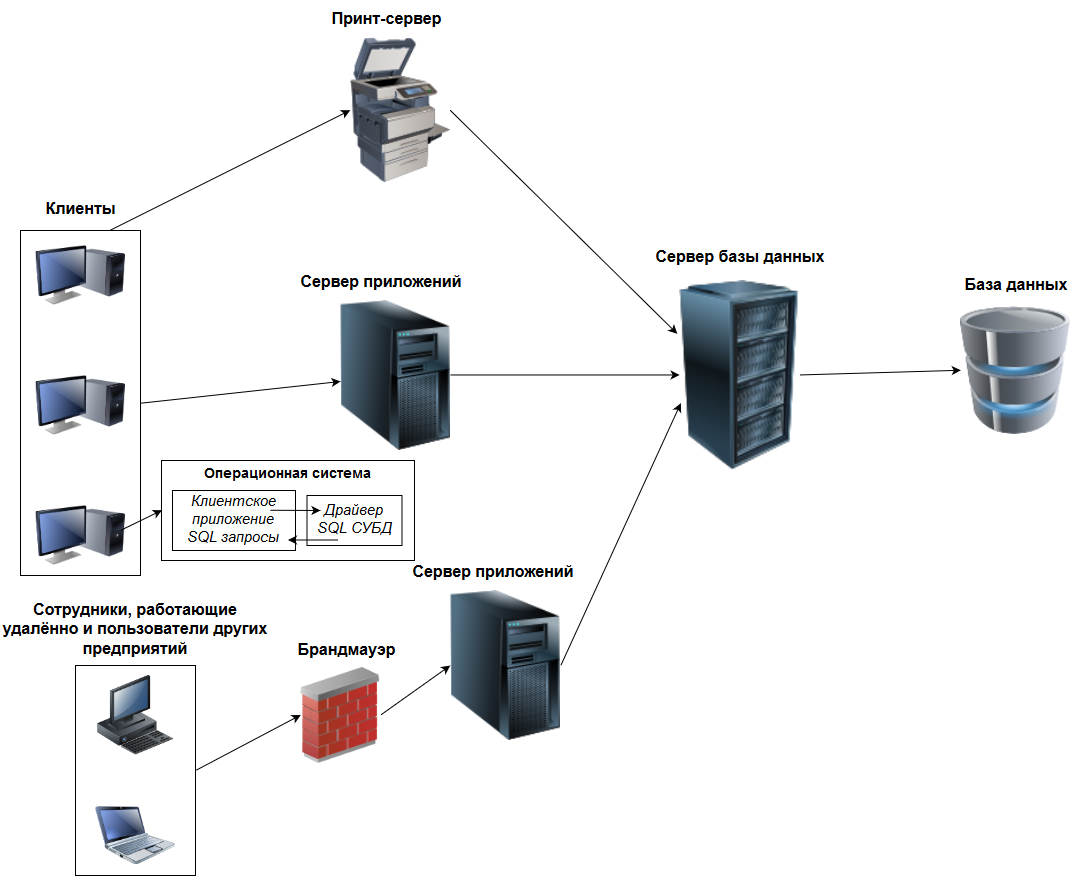

The diagram above was exported from draw.io. Its source (the exported page's mxGraphModel, read from the mxfile embedded in the PNG):
<mxGraphModel dx="1815" dy="612" grid="1" gridSize="10" guides="1" tooltips="1" connect="1" arrows="1" fold="1" page="1" pageScale="1" pageWidth="827" pageHeight="1169" math="0" shadow="0">
  <root>
    <mxCell id="0" />
    <mxCell id="1" parent="0" />
    <mxCell id="3otPL_giaiViSRvPZvuy-14" value="" style="image;html=1;labelBackgroundColor=#ffffff;image=img/lib/clip_art/networking/Firewall_02_128x128.png" vertex="1" parent="1">
      <mxGeometry x="-500" y="650" width="80" height="190" as="geometry" />
    </mxCell>
    <mxCell id="3otPL_giaiViSRvPZvuy-15" value="" style="image;html=1;labelBackgroundColor=#ffffff;image=img/lib/clip_art/computers/Server_Rack_128x128.png" vertex="1" parent="1">
      <mxGeometry x="-121" y="175" width="120" height="460" as="geometry" />
    </mxCell>
    <mxCell id="3otPL_giaiViSRvPZvuy-34" value="" style="endArrow=classic;html=1;entryX=0;entryY=0.5;entryDx=0;entryDy=0;exitX=0.75;exitY=0;exitDx=0;exitDy=0;" edge="1" parent="1" source="3otPL_giaiViSRvPZvuy-31" target="3otPL_giaiViSRvPZvuy-42">
      <mxGeometry width="50" height="50" relative="1" as="geometry">
        <mxPoint x="-640" y="205" as="sourcePoint" />
        <mxPoint x="-459.7058823529412" y="159.76470588235293" as="targetPoint" />
      </mxGeometry>
    </mxCell>
    <mxCell id="3otPL_giaiViSRvPZvuy-35" value="" style="group" vertex="1" connectable="0" parent="1">
      <mxGeometry x="-725" y="695" width="120" height="210" as="geometry" />
    </mxCell>
    <mxCell id="3otPL_giaiViSRvPZvuy-12" value="" style="image;html=1;labelBackgroundColor=#ffffff;image=img/lib/clip_art/computers/Netbook_128x128.png" vertex="1" parent="3otPL_giaiViSRvPZvuy-35">
      <mxGeometry x="20" y="130" width="80" height="80" as="geometry" />
    </mxCell>
    <mxCell id="3otPL_giaiViSRvPZvuy-13" value="" style="image;html=1;labelBackgroundColor=#ffffff;image=img/lib/clip_art/computers/Workstation_128x128.png" vertex="1" parent="3otPL_giaiViSRvPZvuy-35">
      <mxGeometry x="20" y="10" width="80" height="80" as="geometry" />
    </mxCell>
    <mxCell id="3otPL_giaiViSRvPZvuy-29" value="" style="text;html=1;strokeColor=#000000;fillColor=none;spacing=5;spacingTop=-20;whiteSpace=wrap;overflow=hidden;rounded=0;" vertex="1" parent="3otPL_giaiViSRvPZvuy-35">
      <mxGeometry width="120" height="210" as="geometry" />
    </mxCell>
    <mxCell id="3otPL_giaiViSRvPZvuy-36" value="" style="group" vertex="1" connectable="0" parent="1">
      <mxGeometry x="-780" y="260" width="120" height="350" as="geometry" />
    </mxCell>
    <mxCell id="3otPL_giaiViSRvPZvuy-1" value="" style="image;html=1;labelBackgroundColor=#ffffff;image=img/lib/clip_art/computers/Monitor_Tower_128x128.png" vertex="1" parent="3otPL_giaiViSRvPZvuy-36">
      <mxGeometry x="15" width="90" height="90" as="geometry" />
    </mxCell>
    <mxCell id="3otPL_giaiViSRvPZvuy-2" value="" style="image;html=1;labelBackgroundColor=#ffffff;image=img/lib/clip_art/computers/Monitor_Tower_128x128.png" vertex="1" parent="3otPL_giaiViSRvPZvuy-36">
      <mxGeometry x="15" y="130" width="90" height="90" as="geometry" />
    </mxCell>
    <mxCell id="3otPL_giaiViSRvPZvuy-3" value="" style="image;html=1;labelBackgroundColor=#ffffff;image=img/lib/clip_art/computers/Monitor_Tower_128x128.png" vertex="1" parent="3otPL_giaiViSRvPZvuy-36">
      <mxGeometry x="15" y="260" width="90" height="90" as="geometry" />
    </mxCell>
    <mxCell id="3otPL_giaiViSRvPZvuy-31" value="" style="text;html=1;strokeColor=#000000;fillColor=none;spacing=5;spacingTop=-20;whiteSpace=wrap;overflow=hidden;rounded=0;" vertex="1" parent="3otPL_giaiViSRvPZvuy-36">
      <mxGeometry width="120" height="345" as="geometry" />
    </mxCell>
    <mxCell id="3otPL_giaiViSRvPZvuy-39" value="" style="endArrow=classic;html=1;exitX=1;exitY=0.5;exitDx=0;exitDy=0;" edge="1" parent="1" source="3otPL_giaiViSRvPZvuy-31" target="3otPL_giaiViSRvPZvuy-45">
      <mxGeometry width="50" height="50" relative="1" as="geometry">
        <mxPoint x="-547.5" y="460" as="sourcePoint" />
        <mxPoint x="-370.2941176470588" y="444.47058823529414" as="targetPoint" />
      </mxGeometry>
    </mxCell>
    <mxCell id="3otPL_giaiViSRvPZvuy-40" value="" style="endArrow=classic;html=1;entryX=0;entryY=0.5;entryDx=0;entryDy=0;exitX=1;exitY=0.5;exitDx=0;exitDy=0;" edge="1" parent="1" source="3otPL_giaiViSRvPZvuy-29" target="3otPL_giaiViSRvPZvuy-14">
      <mxGeometry width="50" height="50" relative="1" as="geometry">
        <mxPoint x="-640" y="770" as="sourcePoint" />
        <mxPoint x="-590" y="720" as="targetPoint" />
      </mxGeometry>
    </mxCell>
    <mxCell id="3otPL_giaiViSRvPZvuy-41" value="" style="endArrow=classic;html=1;exitX=1;exitY=0.5;exitDx=0;exitDy=0;entryX=0;entryY=0.5;entryDx=0;entryDy=0;" edge="1" parent="1" source="3otPL_giaiViSRvPZvuy-14" target="3otPL_giaiViSRvPZvuy-46">
      <mxGeometry width="50" height="50" relative="1" as="geometry">
        <mxPoint x="-445" y="755" as="sourcePoint" />
        <mxPoint x="-370" y="730" as="targetPoint" />
      </mxGeometry>
    </mxCell>
    <mxCell id="3otPL_giaiViSRvPZvuy-42" value="" style="image;html=1;labelBackgroundColor=#ffffff;image=img/lib/clip_art/computers/Printer_Commercial_128x128.png;strokeColor=#000000;" vertex="1" parent="1">
      <mxGeometry x="-450" y="30" width="100" height="220" as="geometry" />
    </mxCell>
    <mxCell id="3otPL_giaiViSRvPZvuy-45" value="" style="image;html=1;labelBackgroundColor=#ffffff;image=img/lib/clip_art/computers/Server_Tower_128x128.png;strokeColor=#000000;" vertex="1" parent="1">
      <mxGeometry x="-460" y="240" width="110" height="330" as="geometry" />
    </mxCell>
    <mxCell id="3otPL_giaiViSRvPZvuy-46" value="" style="image;html=1;labelBackgroundColor=#ffffff;image=img/lib/clip_art/computers/Server_Tower_128x128.png;strokeColor=#000000;" vertex="1" parent="1">
      <mxGeometry x="-350" y="530" width="110" height="330" as="geometry" />
    </mxCell>
    <mxCell id="3otPL_giaiViSRvPZvuy-48" value="" style="endArrow=classic;html=1;entryX=0.007;entryY=0.56;entryDx=0;entryDy=0;entryPerimeter=0;exitX=1;exitY=0.5;exitDx=0;exitDy=0;" edge="1" parent="1" source="3otPL_giaiViSRvPZvuy-46" target="3otPL_giaiViSRvPZvuy-15">
      <mxGeometry width="50" height="50" relative="1" as="geometry">
        <mxPoint x="-280" y="724" as="sourcePoint" />
        <mxPoint x="-180" y="600" as="targetPoint" />
      </mxGeometry>
    </mxCell>
    <mxCell id="3otPL_giaiViSRvPZvuy-49" value="" style="endArrow=classic;html=1;entryX=0;entryY=0.5;entryDx=0;entryDy=0;exitX=1;exitY=0.5;exitDx=0;exitDy=0;" edge="1" parent="1" source="3otPL_giaiViSRvPZvuy-45" target="3otPL_giaiViSRvPZvuy-15">
      <mxGeometry width="50" height="50" relative="1" as="geometry">
        <mxPoint x="-280" y="460" as="sourcePoint" />
        <mxPoint x="-230" y="410" as="targetPoint" />
      </mxGeometry>
    </mxCell>
    <mxCell id="3otPL_giaiViSRvPZvuy-50" value="" style="endArrow=classic;html=1;entryX=-0.022;entryY=0.409;entryDx=0;entryDy=0;entryPerimeter=0;exitX=1;exitY=0.5;exitDx=0;exitDy=0;" edge="1" parent="1" source="3otPL_giaiViSRvPZvuy-42" target="3otPL_giaiViSRvPZvuy-15">
      <mxGeometry width="50" height="50" relative="1" as="geometry">
        <mxPoint x="-310" y="175" as="sourcePoint" />
        <mxPoint x="-260" y="125" as="targetPoint" />
      </mxGeometry>
    </mxCell>
    <mxCell id="3otPL_giaiViSRvPZvuy-51" value="&lt;font style=&quot;font-size: 16px&quot;&gt;&lt;b&gt;Сотрудники, работающие удалённо и пользователи других предприятий&lt;/b&gt;&lt;/font&gt;" style="text;html=1;strokeColor=none;fillColor=none;align=center;verticalAlign=middle;whiteSpace=wrap;rounded=0;" vertex="1" parent="1">
      <mxGeometry x="-800" y="630" width="270" height="60" as="geometry" />
    </mxCell>
    <mxCell id="3otPL_giaiViSRvPZvuy-52" value="&lt;font style=&quot;font-size: 16px&quot;&gt;&lt;b&gt;Клиенты&lt;/b&gt;&lt;/font&gt;" style="text;html=1;strokeColor=none;fillColor=none;align=center;verticalAlign=middle;whiteSpace=wrap;rounded=0;" vertex="1" parent="1">
      <mxGeometry x="-780" y="230" width="120" height="20" as="geometry" />
    </mxCell>
    <mxCell id="3otPL_giaiViSRvPZvuy-55" value="&lt;font style=&quot;font-size: 16px&quot;&gt;&lt;b&gt;Принт-сервер&lt;/b&gt;&lt;/font&gt;" style="text;html=1;strokeColor=none;fillColor=none;align=center;verticalAlign=middle;whiteSpace=wrap;rounded=0;" vertex="1" parent="1">
      <mxGeometry x="-474" y="40" width="120" height="20" as="geometry" />
    </mxCell>
    <mxCell id="3otPL_giaiViSRvPZvuy-56" value="&lt;font style=&quot;font-size: 16px&quot;&gt;&lt;b&gt;Сервер приложений&lt;/b&gt;&lt;/font&gt;" style="text;html=1;strokeColor=none;fillColor=none;align=center;verticalAlign=middle;whiteSpace=wrap;rounded=0;" vertex="1" parent="1">
      <mxGeometry x="-502.5" y="295" width="165" height="35" as="geometry" />
    </mxCell>
    <mxCell id="3otPL_giaiViSRvPZvuy-57" value="&lt;font style=&quot;font-size: 16px&quot;&gt;&lt;b&gt;Сервер приложений&lt;/b&gt;&lt;/font&gt;" style="text;html=1;strokeColor=none;fillColor=none;align=center;verticalAlign=middle;whiteSpace=wrap;rounded=0;" vertex="1" parent="1">
      <mxGeometry x="-390" y="584.5" width="165" height="35" as="geometry" />
    </mxCell>
    <mxCell id="3otPL_giaiViSRvPZvuy-58" value="&lt;font style=&quot;font-size: 16px&quot;&gt;&lt;b&gt;Брандмауэр&lt;/b&gt;&lt;/font&gt;" style="text;html=1;strokeColor=none;fillColor=none;align=center;verticalAlign=middle;whiteSpace=wrap;rounded=0;" vertex="1" parent="1">
      <mxGeometry x="-512" y="665" width="116" height="30" as="geometry" />
    </mxCell>
    <mxCell id="3otPL_giaiViSRvPZvuy-59" value="" style="image;html=1;labelBackgroundColor=#ffffff;image=img/lib/clip_art/computers/Database_128x128.png;strokeColor=#000000;" vertex="1" parent="1">
      <mxGeometry x="160" y="300" width="110" height="200" as="geometry" />
    </mxCell>
    <mxCell id="3otPL_giaiViSRvPZvuy-60" value="&lt;font style=&quot;font-size: 16px&quot;&gt;&lt;b&gt;База данных&lt;/b&gt;&lt;/font&gt;" style="text;html=1;strokeColor=none;fillColor=none;align=center;verticalAlign=middle;whiteSpace=wrap;rounded=0;" vertex="1" parent="1">
      <mxGeometry x="158" y="300" width="115" height="30" as="geometry" />
    </mxCell>
    <mxCell id="3otPL_giaiViSRvPZvuy-61" value="" style="endArrow=classic;html=1;exitX=1;exitY=0.5;exitDx=0;exitDy=0;entryX=0;entryY=0.5;entryDx=0;entryDy=0;" edge="1" parent="1" source="3otPL_giaiViSRvPZvuy-15" target="3otPL_giaiViSRvPZvuy-59">
      <mxGeometry width="50" height="50" relative="1" as="geometry">
        <mxPoint x="40.58823529411768" y="480" as="sourcePoint" />
        <mxPoint x="90.58823529411768" y="430" as="targetPoint" />
      </mxGeometry>
    </mxCell>
    <mxCell id="3otPL_giaiViSRvPZvuy-62" value="&lt;font style=&quot;font-size: 16px&quot;&gt;&lt;b&gt;Сервер базы данных&lt;br&gt;&lt;/b&gt;&lt;/font&gt;" style="text;html=1;strokeColor=none;fillColor=none;align=center;verticalAlign=middle;whiteSpace=wrap;rounded=0;" vertex="1" parent="1">
      <mxGeometry x="-148" y="270" width="174" height="35" as="geometry" />
    </mxCell>
    <mxCell id="3otPL_giaiViSRvPZvuy-67" value="" style="group" vertex="1" connectable="0" parent="1">
      <mxGeometry x="-639" y="490" width="253" height="100" as="geometry" />
    </mxCell>
    <mxCell id="3otPL_giaiViSRvPZvuy-63" value="&lt;i&gt;&lt;font style=&quot;font-size: 15px&quot;&gt;Клиентское приложение&lt;br&gt;SQL запросы&lt;/font&gt;&lt;/i&gt;" style="text;html=1;strokeColor=#000000;fillColor=none;align=center;verticalAlign=middle;whiteSpace=wrap;rounded=0;" vertex="1" parent="3otPL_giaiViSRvPZvuy-67">
      <mxGeometry x="11" y="30" width="123" height="60" as="geometry" />
    </mxCell>
    <mxCell id="3otPL_giaiViSRvPZvuy-64" value="&lt;div style=&quot;font-size: 15px&quot;&gt;&lt;font style=&quot;font-size: 15px&quot;&gt;Драйвер &lt;br&gt;&lt;/font&gt;&lt;/div&gt;&lt;div style=&quot;font-size: 15px&quot;&gt;&lt;font style=&quot;font-size: 15px&quot;&gt;SQL СУБД&lt;/font&gt;&lt;/div&gt;" style="text;html=1;strokeColor=#000000;fillColor=none;align=center;verticalAlign=middle;whiteSpace=wrap;rounded=0;fontStyle=2" vertex="1" parent="3otPL_giaiViSRvPZvuy-67">
      <mxGeometry x="145.5" y="35" width="95" height="50" as="geometry" />
    </mxCell>
    <mxCell id="3otPL_giaiViSRvPZvuy-65" value="&lt;font style=&quot;font-size: 14px&quot;&gt;&lt;b&gt;Операционная система&lt;/b&gt;&lt;/font&gt;" style="text;strokeColor=#000000;fillColor=none;align=center;verticalAlign=top;rounded=0;horizontal=1;labelPosition=center;verticalLabelPosition=middle;whiteSpace=wrap;html=1;" vertex="1" parent="3otPL_giaiViSRvPZvuy-67">
      <mxGeometry width="253" height="100" as="geometry" />
    </mxCell>
    <mxCell id="3otPL_giaiViSRvPZvuy-68" value="" style="endArrow=classic;html=1;exitX=0.431;exitY=0.5;exitDx=0;exitDy=0;exitPerimeter=0;" edge="1" parent="3otPL_giaiViSRvPZvuy-67" source="3otPL_giaiViSRvPZvuy-65">
      <mxGeometry width="50" height="50" relative="1" as="geometry">
        <mxPoint x="109" y="94" as="sourcePoint" />
        <mxPoint x="159" y="50" as="targetPoint" />
      </mxGeometry>
    </mxCell>
    <mxCell id="3otPL_giaiViSRvPZvuy-70" value="" style="endArrow=classic;html=1;" edge="1" parent="3otPL_giaiViSRvPZvuy-67">
      <mxGeometry width="50" height="50" relative="1" as="geometry">
        <mxPoint x="176.5" y="79.5" as="sourcePoint" />
        <mxPoint x="126.5" y="79.5" as="targetPoint" />
      </mxGeometry>
    </mxCell>
    <mxCell id="3otPL_giaiViSRvPZvuy-66" value="" style="endArrow=classic;html=1;entryX=0;entryY=0.5;entryDx=0;entryDy=0;exitX=0.833;exitY=0.87;exitDx=0;exitDy=0;exitPerimeter=0;" edge="1" parent="1" source="3otPL_giaiViSRvPZvuy-31" target="3otPL_giaiViSRvPZvuy-65">
      <mxGeometry width="50" height="50" relative="1" as="geometry">
        <mxPoint x="-700" y="635" as="sourcePoint" />
        <mxPoint x="-650" y="585" as="targetPoint" />
      </mxGeometry>
    </mxCell>
  </root>
</mxGraphModel>